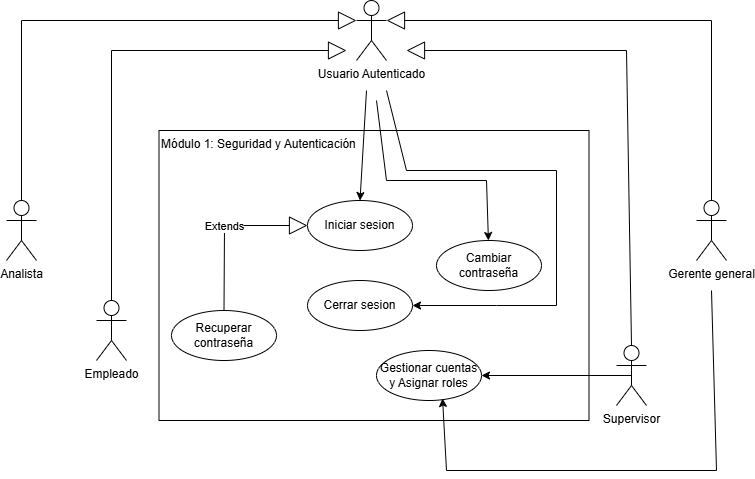

The diagram above was exported from draw.io. Its source (the exported page's mxGraphModel, read from the mxfile embedded in the PNG):
<mxGraphModel dx="1414" dy="785" grid="1" gridSize="10" guides="1" tooltips="1" connect="1" arrows="1" fold="1" page="1" pageScale="1" pageWidth="827" pageHeight="1169" math="0" shadow="0">
  <root>
    <mxCell id="0" />
    <mxCell id="1" parent="0" />
    <mxCell id="ygr1xCJUj1-slPA_wv0L-2" parent="1" style="rounded=0;whiteSpace=wrap;html=1;align=left;verticalAlign=top;" value="Módulo 1: Seguridad y Autenticación" vertex="1">
      <mxGeometry height="290" width="430" x="212.5" y="140" as="geometry" />
    </mxCell>
    <mxCell id="ygr1xCJUj1-slPA_wv0L-3" parent="1" style="shape=umlActor;verticalLabelPosition=bottom;verticalAlign=top;html=1;outlineConnect=0;" value="Usuario Autenticado&lt;div&gt;&lt;br&gt;&lt;/div&gt;" vertex="1">
      <mxGeometry height="60" width="30" x="410" y="10" as="geometry" />
    </mxCell>
    <mxCell id="ygr1xCJUj1-slPA_wv0L-5" parent="1" style="shape=umlActor;verticalLabelPosition=bottom;verticalAlign=top;html=1;" value="Analista" vertex="1">
      <mxGeometry height="60" width="30" x="60" y="210" as="geometry" />
    </mxCell>
    <mxCell id="ygr1xCJUj1-slPA_wv0L-6" parent="1" style="shape=umlActor;verticalLabelPosition=bottom;verticalAlign=top;html=1;" value="Empleado" vertex="1">
      <mxGeometry height="60" width="30" x="150" y="310" as="geometry" />
    </mxCell>
    <mxCell id="ygr1xCJUj1-slPA_wv0L-7" parent="1" style="shape=umlActor;verticalLabelPosition=bottom;verticalAlign=top;html=1;" value="Gerente general" vertex="1">
      <mxGeometry height="60" width="30" x="750" y="210" as="geometry" />
    </mxCell>
    <mxCell id="ygr1xCJUj1-slPA_wv0L-8" parent="1" style="shape=umlActor;verticalLabelPosition=bottom;verticalAlign=top;html=1;" value="Supervisor" vertex="1">
      <mxGeometry height="60" width="30" x="670" y="355" as="geometry" />
    </mxCell>
    <mxCell id="ygr1xCJUj1-slPA_wv0L-9" edge="1" parent="1" source="ygr1xCJUj1-slPA_wv0L-5" style="endArrow=block;endSize=16;endFill=0;html=1;rounded=0;entryX=0;entryY=0.3333333333333333;entryDx=0;entryDy=0;entryPerimeter=0;exitX=0.5;exitY=0;exitDx=0;exitDy=0;exitPerimeter=0;" target="ygr1xCJUj1-slPA_wv0L-3" value="">
      <mxGeometry relative="1" width="160" as="geometry">
        <Array as="points">
          <mxPoint x="75" y="30" />
        </Array>
        <mxPoint x="190" y="60" as="sourcePoint" />
        <mxPoint x="350" y="60" as="targetPoint" />
      </mxGeometry>
    </mxCell>
    <mxCell id="ygr1xCJUj1-slPA_wv0L-10" edge="1" parent="1" source="ygr1xCJUj1-slPA_wv0L-6" style="endArrow=block;endSize=16;endFill=0;html=1;rounded=0;" value="">
      <mxGeometry relative="1" width="160" as="geometry">
        <Array as="points">
          <mxPoint x="165" y="60" />
        </Array>
        <mxPoint x="155" y="150" as="sourcePoint" />
        <mxPoint x="400" y="60" as="targetPoint" />
      </mxGeometry>
    </mxCell>
    <mxCell id="ygr1xCJUj1-slPA_wv0L-11" edge="1" parent="1" style="endArrow=block;endSize=16;endFill=0;html=1;rounded=0;entryX=1;entryY=0.3333333333333333;entryDx=0;entryDy=0;entryPerimeter=0;" target="ygr1xCJUj1-slPA_wv0L-3" value="">
      <mxGeometry relative="1" width="160" as="geometry">
        <Array as="points">
          <mxPoint x="765" y="30" />
        </Array>
        <mxPoint x="765" y="210" as="sourcePoint" />
        <mxPoint x="430" y="50" as="targetPoint" />
      </mxGeometry>
    </mxCell>
    <mxCell id="ygr1xCJUj1-slPA_wv0L-12" edge="1" parent="1" source="ygr1xCJUj1-slPA_wv0L-8" style="endArrow=block;endSize=16;endFill=0;html=1;rounded=0;exitX=0.5;exitY=0;exitDx=0;exitDy=0;exitPerimeter=0;" value="">
      <mxGeometry relative="1" width="160" as="geometry">
        <Array as="points">
          <mxPoint x="680" y="60" />
        </Array>
        <mxPoint x="773" y="249" as="sourcePoint" />
        <mxPoint x="460" y="60" as="targetPoint" />
      </mxGeometry>
    </mxCell>
    <mxCell id="ygr1xCJUj1-slPA_wv0L-17" parent="1" style="ellipse;whiteSpace=wrap;html=1;" value="Iniciar sesion" vertex="1">
      <mxGeometry height="50" width="105" x="361" y="210" as="geometry" />
    </mxCell>
    <mxCell id="ygr1xCJUj1-slPA_wv0L-19" parent="1" style="ellipse;whiteSpace=wrap;html=1;" value="Recuperar contraseña" vertex="1">
      <mxGeometry height="50" width="105" x="225" y="320" as="geometry" />
    </mxCell>
    <mxCell id="ygr1xCJUj1-slPA_wv0L-20" parent="1" style="ellipse;whiteSpace=wrap;html=1;" value="Cerrar sesion" vertex="1">
      <mxGeometry height="50" width="105" x="361" y="290" as="geometry" />
    </mxCell>
    <mxCell id="ygr1xCJUj1-slPA_wv0L-21" parent="1" style="ellipse;whiteSpace=wrap;html=1;" value="Cambiar contraseña" vertex="1">
      <mxGeometry height="50" width="105" x="490" y="250" as="geometry" />
    </mxCell>
    <mxCell id="ygr1xCJUj1-slPA_wv0L-22" parent="1" style="ellipse;whiteSpace=wrap;html=1;" value="Gestionar cuentas y Asignar roles" vertex="1">
      <mxGeometry height="50" width="105" x="430" y="360" as="geometry" />
    </mxCell>
    <mxCell id="ygr1xCJUj1-slPA_wv0L-23" edge="1" parent="1" style="endArrow=classic;html=1;rounded=0;entryX=0.5;entryY=0;entryDx=0;entryDy=0;" target="ygr1xCJUj1-slPA_wv0L-17" value="">
      <mxGeometry relative="1" as="geometry">
        <mxPoint x="420" y="100" as="sourcePoint" />
        <mxPoint x="420" y="100" as="targetPoint" />
      </mxGeometry>
    </mxCell>
    <mxCell id="ygr1xCJUj1-slPA_wv0L-27" edge="1" parent="1" source="ygr1xCJUj1-slPA_wv0L-19" style="endArrow=block;endSize=16;endFill=0;html=1;rounded=0;" target="ygr1xCJUj1-slPA_wv0L-17" value="Extends">
      <mxGeometry relative="1" width="160" as="geometry">
        <Array as="points">
          <mxPoint x="278" y="235" />
        </Array>
        <mxPoint x="330" y="260" as="sourcePoint" />
        <mxPoint x="490" y="260" as="targetPoint" />
      </mxGeometry>
    </mxCell>
    <mxCell id="ygr1xCJUj1-slPA_wv0L-28" edge="1" parent="1" style="endArrow=classic;html=1;rounded=0;entryX=1;entryY=0.5;entryDx=0;entryDy=0;" target="ygr1xCJUj1-slPA_wv0L-20" value="">
      <mxGeometry height="50" relative="1" width="50" as="geometry">
        <Array as="points">
          <mxPoint x="460" y="180" />
          <mxPoint x="610" y="180" />
          <mxPoint x="610" y="315" />
          <mxPoint x="550" y="315" />
        </Array>
        <mxPoint x="440" y="100" as="sourcePoint" />
        <mxPoint x="440" y="100" as="targetPoint" />
      </mxGeometry>
    </mxCell>
    <mxCell id="ygr1xCJUj1-slPA_wv0L-29" edge="1" parent="1" style="endArrow=classic;html=1;rounded=0;" target="ygr1xCJUj1-slPA_wv0L-21" value="">
      <mxGeometry height="50" relative="1" width="50" as="geometry">
        <Array as="points">
          <mxPoint x="440" y="190" />
          <mxPoint x="540" y="190" />
        </Array>
        <mxPoint x="430" y="110" as="sourcePoint" />
        <mxPoint x="430" y="100" as="targetPoint" />
      </mxGeometry>
    </mxCell>
    <mxCell id="ygr1xCJUj1-slPA_wv0L-30" edge="1" parent="1" source="ygr1xCJUj1-slPA_wv0L-8" style="endArrow=classic;html=1;rounded=0;entryX=1;entryY=0.5;entryDx=0;entryDy=0;exitX=0.5;exitY=0.5;exitDx=0;exitDy=0;exitPerimeter=0;" target="ygr1xCJUj1-slPA_wv0L-22" value="">
      <mxGeometry height="50" relative="1" width="50" as="geometry">
        <mxPoint x="380" y="280" as="sourcePoint" />
        <mxPoint x="430" y="230" as="targetPoint" />
      </mxGeometry>
    </mxCell>
    <mxCell id="ygr1xCJUj1-slPA_wv0L-31" edge="1" parent="1" style="endArrow=classic;html=1;rounded=0;entryX=0.629;entryY=0.96;entryDx=0;entryDy=0;entryPerimeter=0;" target="ygr1xCJUj1-slPA_wv0L-22" value="">
      <mxGeometry height="50" relative="1" width="50" as="geometry">
        <Array as="points">
          <mxPoint x="770" y="480" />
          <mxPoint x="500" y="480" />
        </Array>
        <mxPoint x="765" y="300" as="sourcePoint" />
        <mxPoint x="765" y="300" as="targetPoint" />
      </mxGeometry>
    </mxCell>
  </root>
</mxGraphModel>